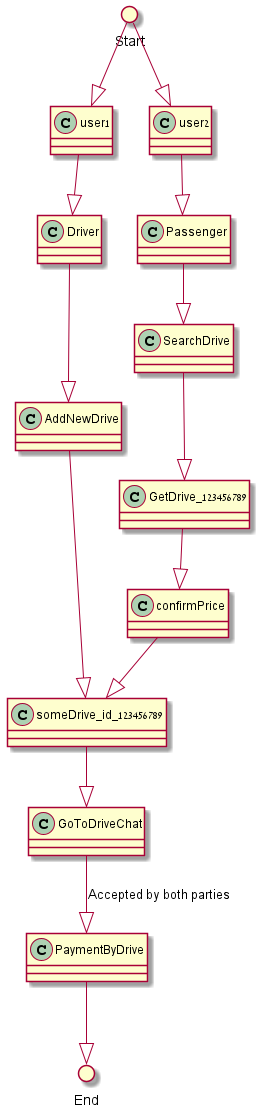

The diagram above was rendered by PlantUML. Its source (embedded in the PNG):
@startuml
circle          Start
circle          End

Start --|> user1
Start --|> user2

user1 --|> Driver
user2 --|> Passenger

Driver --|> AddNewDrive
Passenger --|> SearchDrive
SearchDrive --|> GetDrive_123456789
GetDrive_123456789 --|> confirmPrice
confirmPrice --|> someDrive_id_123456789
AddNewDrive --|> someDrive_id_123456789
someDrive_id_123456789 --|> GoToDriveChat
GoToDriveChat --|> PaymentByDrive : Accepted by both parties
PaymentByDrive --|> End

' SearchDrive --|> someDrive_id_123456789




' Driver --|> AddNewDrive
' start --|> Login
' start --|> SingUp
' Login --|> Login_succeeded
' SingUp --|> SingUp_succeeded
' Login_succeeded --|> SelectDrive
' SingUp_succeeded --|> SelectDrive
' SelectDrive --|> ChatWithDriver
' ChatWithDriver --|> PayOnDrive
' PayOnDrive --|> end
@enduml